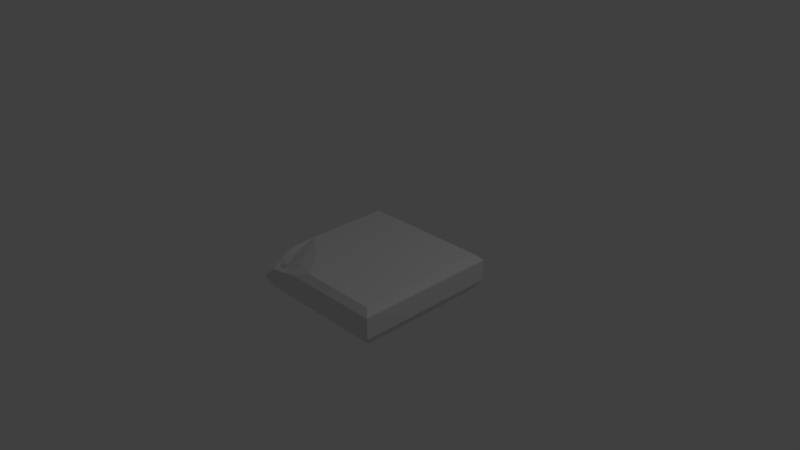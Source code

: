 # Source: Title_Ground_Normal_crack5.blend  (saved by Blender 2.76.0; exported with 4.5.12 LTS)
import bpy
from mathutils import Matrix  # noqa: F401  (used for matrix-valued properties, if any)

bpy.ops.wm.read_factory_settings(use_empty=True)
scene = bpy.context.scene
scene.name = 'Scene'

# ---- collections
col_collection_1 = bpy.data.collections.new('Collection 1'); scene.collection.children.link(col_collection_1)

# ---- materials (node trees are filled in below, after node groups)
mat_material_001 = bpy.data.materials.new('Material.001')
mat_material_001.alpha_threshold = 0.0
mat_material_001.use_transparent_shadow = False
mat_material_001.roughness = 0.5
mat_material_001.line_color = (0.0, 0.0, 0.0, 1.0)

# ---- material node trees

# ---- world
world_world = bpy.data.worlds.new('World'); scene.world = world_world
world_world.color = (0.05088, 0.05088, 0.05088)
world_world.use_sun_shadow = False
world_world.sun_shadow_jitter_overblur = 0.0
world_world.cycles.sampling_method = 'MANUAL'
world_world.cycles.sample_map_resolution = 256

# ---- cameras
cam_camera = bpy.data.cameras.new('Camera')
cam_camera.clip_end = 100.0
cam_camera.lens = 35.0
cam_camera.sensor_width = 32.0
cam_camera.sensor_height = 18.0
cam_camera.ortho_scale = 7.314
cam_camera.dof.focus_distance = 0.0
cam_camera.dof.aperture_fstop = 128.0

# ---- lights
light_lamp = bpy.data.lights.new('Lamp', 'POINT')
light_lamp.transmission_factor = 0.0
light_lamp.cutoff_distance = 30.0
light_lamp.energy = 100.0
light_lamp.shadow_buffer_clip_start = 1.001
light_lamp.shadow_soft_size = 0.1
light_lamp.shadow_maximum_resolution = 0.006
light_lamp.use_absolute_resolution = True
light_lamp.cycles.use_multiple_importance_sampling = False

# ---- meshes
me_cube_001 = bpy.data.meshes.new('Cube.001')
me_cube_001.from_pydata([(1.0, -0.0806, -1.0), (1.0, -0.3686, -1.0), (-1.0, -0.3686, -1.0), (-1.0, -0.0806, -1.0), (-0.9213, -0.00189, -0.9213), (0.9213, -0.00189, -0.9213), (1.0, -0.0806, 1.0), (1.0, -0.3686, 1.0), (0.9213, -0.4977, -0.9213), (-0.9213, -0.4977, -0.9213), (-1.0, -0.3686, 1.0), (-1.0, -0.3161, 1.0), (-1.0, -0.2187, 0.8818), (-1.0, -0.0806, 0.6135), (0.9213, -0.001889, 0.9213), (-0.9213, -0.001889, 0.2321), (-0.9793, -0.05988, 0.5612), (-0.4837, -0.001889, 0.5714), (-0.1501, 0.006234, 0.9213), (0.9213, -0.4977, 0.9213), (-0.4179, -0.0806, 1.0), (-0.642, -0.148, 0.9796), (-0.7458, -0.1373, 1.0), (-0.8207, -0.1678, 0.9959), (-0.887, -0.2072, 1.0), (-0.8908, -0.2106, 1.0), (-0.9213, -0.4977, 0.9213), (-0.6802, -0.04582, 0.6071), (-0.4818, -0.04582, 0.8043), (-0.8042, -0.04582, 0.4857), (-0.7946, -0.1449, 0.7336), (-0.7037, -0.1033, 0.7951), (-0.8411, -0.1449, 0.6973), (-0.5965, -0.1117, 0.8863), (-0.7664, -0.1664, 0.8589), (-0.8813, -0.1169, 0.6216), (-0.8966, -0.1597, 0.7854), (-0.8307, -0.1719, 0.8167), (-0.7984, -0.1807, 0.8893), (-0.7861, -0.1557, 0.9338), (-0.9436, -0.162, 0.7874), (-0.8955, -0.1953, 0.835), (-0.8672, -0.2241, 0.9136), (-0.9629, -0.2199, 0.8929), (-0.8564, -0.2214, 0.8531), (-0.8755, -0.2074, 0.9464), (-0.9342, -0.2052, 0.8796), (-0.8972, -0.2311, 0.8972), (-0.9297, -0.2389, 0.9285), (-0.97, -0.2681, 0.9487)], [], [(0, 1, 2, 3), (0, 3, 4, 5), (1, 0, 6, 7), (8, 9, 2, 1), (12, 40, 13), (5, 14, 6, 0), (16, 13, 40, 35), (1, 7, 19, 8), (8, 19, 26, 9), (10, 2, 9, 26), (7, 10, 26, 19), (27, 30, 31, 28), (14, 18, 20, 6), (29, 32, 30, 27), (28, 31, 34, 33), (31, 30, 37, 34), (15, 16, 35, 29), (15, 4, 3, 13, 16), (35, 36, 32, 29), (18, 28, 33, 21, 20), (5, 4, 15, 17, 18, 14), (33, 34, 38, 39), (40, 41, 36, 35), (36, 37, 30, 32), (17, 28, 18), (22, 21, 33, 39), (38, 42, 45, 39), (41, 44, 37, 36), (44, 38, 34, 37), (46, 41, 40, 43), (49, 43, 12, 11), (45, 42, 48, 49), (47, 42, 38, 44), (24, 23, 39, 45), (49, 48, 46, 43), (46, 47, 44, 41), (23, 22, 39), (48, 42, 47), (10, 11, 12, 13, 3, 2), (46, 48, 47), (25, 49, 11), (25, 24, 45, 49), (17, 27, 28), (15, 29, 27, 17), (12, 43, 40), (7, 6, 20, 21, 22, 23, 24, 25, 11, 10)])
me_cube_001.materials.append(mat_material_001)
me_cube_001.use_remesh_preserve_volume = False
me_cube_001.use_remesh_preserve_attributes = False
me_cube_001.use_mirror_vertex_groups = False
me_cube_001.update()

# ---- objects
ob_lamp = bpy.data.objects.new('Lamp', light_lamp)
ob_camera = bpy.data.objects.new('Camera', cam_camera)
ob_cube_001 = bpy.data.objects.new('Cube.001', me_cube_001)

# ---- transforms, parenting, visibility, modifiers, constraints
ob_lamp.location = (4.076, 1.005, 5.904)
ob_lamp.rotation_euler = (0.6503, 0.05522, 1.866)
ob_lamp.lock_rotations_4d = False
ob_lamp.empty_display_type = 'ARROWS'
ob_lamp.color = (0.0, 0.0, 0.0, 0.0)
ob_lamp.lineart.crease_threshold = 0.0
ob_camera.location = (7.481, -6.508, 5.344)
ob_camera.rotation_euler = (1.109, 0.01082, 0.8149)
ob_camera.lock_rotations_4d = False
ob_camera.empty_display_type = 'ARROWS'
ob_camera.color = (0.0, 0.0, 0.0, 0.0)
ob_camera.display_type = 'WIRE'
ob_camera.lineart.crease_threshold = 0.0
ob_cube_001.location = (0.0, 0.0, 0.0)
ob_cube_001.rotation_euler = (1.571, 0.0, 0.0)
ob_cube_001.lock_rotations_4d = False
ob_cube_001.empty_display_type = 'ARROWS'
ob_cube_001.lineart.crease_threshold = 0.0

# ---- collection membership
col_collection_1.objects.link(ob_lamp)
col_collection_1.objects.link(ob_camera)
col_collection_1.objects.link(ob_cube_001)

# ---- scene / render settings (as saved in the file)
scene.camera = ob_camera
scene.frame_start = 1; scene.frame_end = 250; scene.frame_set(1)
scene.render.engine = 'BLENDER_EEVEE_NEXT'
scene.render.resolution_percentage = 50
scene.render.dither_intensity = 0.0
scene.cycles.use_denoising = False
scene.cycles.samples = 10
scene.cycles.sampling_pattern = 'TABULATED_SOBOL'
scene.cycles.light_sampling_threshold = 0.0
scene.cycles.use_adaptive_sampling = False
scene.cycles.use_light_tree = False
scene.cycles.blur_glossy = 0.0
scene.cycles.pixel_filter_type = 'GAUSSIAN'
scene.cycles.sample_clamp_indirect = 0.0
scene.view_settings.view_transform = 'Standard'
bpy.context.view_layer.update()
